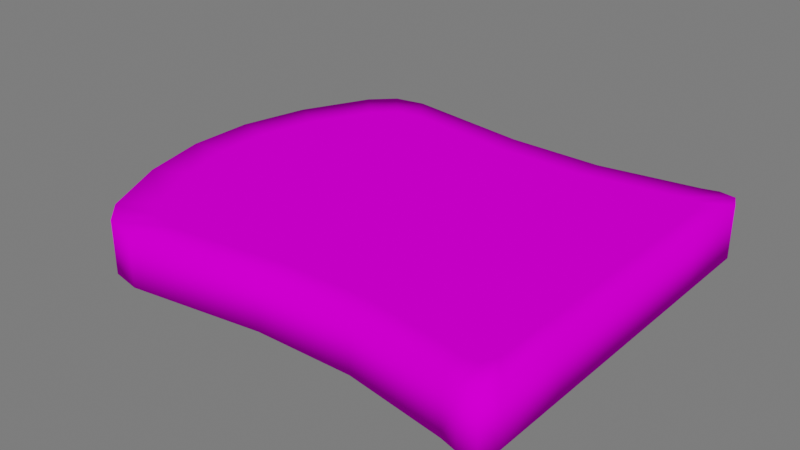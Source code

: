 # Source: Pao_tostado.blend  (saved by Blender 3.4.6; exported with 4.5.12 LTS)
import bpy
from mathutils import Matrix  # noqa: F401  (used for matrix-valued properties, if any)

bpy.ops.wm.read_factory_settings(use_empty=True)
scene = bpy.context.scene
scene.name = 'Scene'

# ---- collections
col_collection = bpy.data.collections.new('Collection'); scene.collection.children.link(col_collection)

# ---- images (referenced by path relative to the original .blend; pixels are not part of the script)
import os
ASSET_DIR = os.environ.get("B2B_ASSET_DIR", "")  # directory of the original .blend (textures are referenced by path, not embedded)
HERE = os.path.dirname(os.path.abspath(__file__))  # packed textures are extracted next to this script under _unpacked/

def load_image(name, relpath, width, height, colorspace="sRGB"):
    """Load a texture the original file referenced (path relative to the .blend, or extracted next to this script)."""
    p = next((c for c in (os.path.join(HERE, relpath), os.path.join(ASSET_DIR, relpath)) if relpath and os.path.exists(c)), "")
    if p:
        img = bpy.data.images.load(p, check_existing=True)
        img.name = name
    else:  # same state as the original file: an image datablock whose file is absent (Cycles renders it pink)
        img = bpy.data.images.new(name, width, height)
        img.source = "FILE"
        img.filepath = "//" + (relpath or name)
    img.colorspace_settings.name = colorspace
    return img
img_atlas_texturas_png = load_image('Atlas_texturas.png', 'Atlas_texturas.png', 1024, 1024, 'sRGB')

# ---- materials (node trees are filled in below, after node groups)
mat_atlas = bpy.data.materials.new('Atlas')
mat_atlas.use_transparent_shadow = False

# ---- material node trees
mat_atlas.use_nodes = True; mat_atlas.node_tree.nodes.clear()
_N = mat_atlas.node_tree.nodes; _L = mat_atlas.node_tree.links
n0 = _N.new('ShaderNodeOutputMaterial'); n0.name = 'Material Output'; n0.location = (300, 300)
n1 = _N.new('ShaderNodeBsdfPrincipled'); n1.name = 'Principled BSDF'; n1.location = (10, 300)
n1.distribution = 'GGX'
n1.subsurface_method = 'RANDOM_WALK_SKIN'
n1.inputs[3].default_value = 1.45
n1.inputs[13].default_value = 0.0
n1.inputs[27].default_value = (0.0, 0.0, 0.0, 1.0)
n1.inputs[28].default_value = 1.0
n2 = _N.new('ShaderNodeTexImage'); n2.name = 'Image Texture'; n2.location = (-449, 225)
n2.image = img_atlas_texturas_png
_L.new(n1.outputs[0], n0.inputs[0])
_L.new(n2.outputs[0], n1.inputs[0])
n0.is_active_output = True

# ---- world
world_world = bpy.data.worlds.new('World'); scene.world = world_world
world_world.use_nodes = True; world_world.node_tree.nodes.clear()
_N = world_world.node_tree.nodes; _L = world_world.node_tree.links
n0 = _N.new('ShaderNodeOutputWorld'); n0.name = 'World Output'; n0.location = (300, 300)
n1 = _N.new('ShaderNodeBackground'); n1.name = 'Background'; n1.location = (10, 300)
n1.inputs[0].default_value = (0.05088, 0.05088, 0.05088, 1.0)
n1.inputs[1].default_value = 3.4
_L.new(n1.outputs[0], n0.inputs[0])
n0.is_active_output = True
world_world.color = (0.05088, 0.05088, 0.05088)
world_world.use_sun_shadow = False
world_world.sun_shadow_jitter_overblur = 0.0

# ---- meshes
me_plane_014 = bpy.data.meshes.new('Plane.014')
me_plane_014.from_pydata([(-0.9467, -0.807, 0.0), (-0.8773, 0.1626, 0.0), (-0.8691, -0.3157, 0.0), (0.8773, 0.1626, 0.0), (0.9467, -0.807, 0.0), (0.8691, -0.3157, 0.0), (0.9467, -0.807, 0.2606), (0.8773, 0.1626, 0.2606), (0.8691, -0.3157, 0.2606), (-0.9467, -0.807, 0.2606), (-0.8691, -0.3157, 0.2606), (-0.8773, 0.1626, 0.2606), (-0.1647, -1.0, 0.0), (-0.5004, -1.0, 0.0), (0.5004, -1.0, 0.0), (0.1647, -1.0, 0.0), (0.1648, 1.328, 0.0), (0.5, 1.246, 0.0), (-0.5, 1.246, 0.0), (-0.1648, 1.328, 0.0), (-0.5004, -1.0, 0.2606), (-0.1647, -1.0, 0.2606), (-0.1648, 1.328, 0.2606), (-0.5, 1.246, 0.2606), (0.5, 1.246, 0.2606), (0.1648, 1.328, 0.2606), (0.1647, -1.0, 0.2606), (0.5004, -1.0, 0.2606), (-0.9735, 0.8192, 0.0), (-0.836, 1.081, 0.0), (-0.9442, 0.9707, 0.0), (0.836, 1.081, 0.0), (0.9735, 0.8192, 0.0), (0.9442, 0.9707, 0.0), (0.9735, 0.8192, 0.2606), (0.836, 1.081, 0.2606), (0.9442, 0.9707, 0.2606), (-0.836, 1.081, 0.2606), (-0.9735, 0.8192, 0.2606), (-0.9442, 0.9707, 0.2606), (-0.8789, -1.0, 0.0), (-0.9678, -0.8832, 0.0), (-0.9551, -0.9658, 0.0), (0.9678, -0.8832, 0.0), (0.8789, -1.0, 0.0), (0.9551, -0.9658, 0.0), (0.8789, -1.0, 0.2606), (0.9678, -0.8832, 0.2606), (0.9551, -0.9658, 0.2606), (-0.9678, -0.8832, 0.2606), (-0.8789, -1.0, 0.2606), (-0.9551, -0.9658, 0.2606), (-0.4202, -0.891, 0.2606), (-0.1383, -0.891, 0.2606), (0.7298, -0.289, 0.2606), (0.7367, 0.1319, 0.2606), (-0.7367, 0.1319, 0.0), (-0.7298, -0.289, 0.0), (-0.795, -0.7213, 0.0), (0.7298, -0.289, 0.0), (0.7367, 0.1319, 0.0), (-0.7298, -0.289, 0.2606), (-0.795, -0.7213, 0.2606), (-0.7367, 0.1319, 0.2606), (0.795, -0.7213, 0.0), (0.795, -0.7213, 0.2606), (-0.4202, -0.891, 0.0), (-0.1383, -0.891, 0.0), (-0.1384, 1.157, 0.0), (-0.4199, 1.085, 0.0), (0.4199, 1.085, 0.0), (0.1384, 1.157, 0.0), (0.1383, -0.891, 0.0), (0.4202, -0.891, 0.0), (-0.1384, 1.157, 0.2606), (-0.4199, 1.085, 0.2606), (0.4199, 1.085, 0.2606), (0.1384, 1.157, 0.2606), (0.1383, -0.891, 0.2606), (0.4202, -0.891, 0.2606), (-0.7929, 0.8429, 0.0), (-0.8175, 0.7097, 0.0), (-0.8175, 0.7097, 0.2606), (-0.7929, 0.8429, 0.2606), (-0.702, 0.9397, 0.0), (-0.702, 0.9397, 0.2606), (0.7929, 0.8429, 0.2606), (0.8175, 0.7097, 0.2606), (0.8175, 0.7097, 0.0), (0.7929, 0.8429, 0.0), (0.702, 0.9397, 0.2606), (0.702, 0.9397, 0.0), (-0.802, -0.8609, 0.0), (-0.738, -0.891, 0.0), (-0.738, -0.891, 0.2606), (-0.802, -0.8609, 0.2606), (-0.8127, -0.7883, 0.0), (-0.8127, -0.7883, 0.2606), (0.802, -0.8609, 0.0), (0.8127, -0.7883, 0.0), (0.8127, -0.7883, 0.2606), (0.802, -0.8609, 0.2606), (0.738, -0.891, 0.0), (0.738, -0.891, 0.2606)], [], [(31, 17, 24, 35), (34, 36, 86, 87), (14, 44, 46, 27), (45, 44, 102, 98), (18, 29, 37, 23), (15, 12, 67, 72), (37, 39, 83, 85), (48, 47, 100, 101), (30, 29, 84, 80), (14, 15, 72, 73), (43, 45, 98, 99), (21, 26, 78, 53), (39, 38, 82, 83), (49, 51, 95, 97), (6, 8, 54, 65), (28, 30, 80, 81), (42, 41, 96, 92), (5, 4, 64, 59), (16, 17, 70, 71), (26, 27, 79, 78), (40, 13, 20, 50), (11, 10, 61, 63), (51, 50, 94, 95), (10, 9, 62, 61), (18, 19, 68, 69), (3, 5, 59, 60), (40, 42, 92, 93), (0, 2, 57, 58), (24, 25, 77, 76), (35, 24, 76, 90), (2, 1, 56, 57), (17, 31, 91, 70), (12, 13, 66, 67), (22, 23, 75, 74), (7, 34, 87, 55), (32, 3, 60, 88), (23, 37, 85, 75), (27, 46, 103, 79), (29, 18, 69, 84), (2, 0, 9, 10), (3, 32, 34, 7), (44, 14, 73, 102), (38, 11, 63, 82), (5, 3, 7, 8), (15, 14, 27, 26), (19, 18, 23, 22), (47, 6, 65, 100), (43, 4, 6, 47), (8, 7, 55, 54), (4, 5, 8, 6), (1, 2, 10, 11), (17, 16, 25, 24), (16, 19, 22, 25), (12, 15, 26, 21), (1, 28, 81, 56), (13, 12, 21, 20), (28, 38, 39, 30), (30, 39, 37, 29), (34, 32, 33, 36), (36, 33, 31, 35), (28, 1, 11, 38), (40, 50, 51, 42), (42, 51, 49, 41), (43, 47, 48, 45), (45, 48, 46, 44), (0, 41, 49, 9), (75, 85, 83, 82, 63, 61, 62, 97, 95, 94, 52, 53, 78, 79, 103, 101, 100, 65, 54, 55, 87, 86, 90, 76, 77, 74), (25, 22, 74, 77), (46, 48, 101, 103), (33, 32, 88, 89), (41, 0, 58, 96), (9, 49, 97, 62), (20, 21, 53, 52), (36, 35, 90, 86), (19, 16, 71, 68), (13, 40, 93, 66), (31, 33, 89, 91), (50, 20, 52, 94), (4, 43, 99, 64), (68, 71, 70, 91, 89, 88, 60, 59, 64, 99, 98, 102, 73, 72, 67, 66, 93, 92, 96, 58, 57, 56, 81, 80, 84, 69)])
me_plane_014.polygons.foreach_set('use_smooth', [True] * 80)
_uv = me_plane_014.uv_layers.new(name='UVMap')
_uv.uv.foreach_set('vector', [0.5264, 0.5611, 0.527, 0.5656, 0.5033, 0.5657, 0.5038, 0.5612, 0.5037, 0.5576, 0.504, 0.5594, 0.5013, 0.5589, 0.5012, 0.5567, 0.5284, 0.5275, 0.5256, 0.5322, 0.5041, 0.5321, 0.5014, 0.527, 0.5253, 0.5331, 0.5256, 0.5322, 0.5282, 0.5318, 0.5278, 0.5331, 0.5269, 0.5781, 0.5264, 0.5825, 0.5039, 0.5827, 0.5033, 0.5782, 0.5294, 0.5226, 0.5297, 0.5178, 0.5313, 0.5182, 0.5311, 0.5224, 0.5039, 0.5827, 0.5041, 0.5844, 0.5015, 0.585, 0.5013, 0.5828, 0.5044, 0.5329, 0.5042, 0.5339, 0.5017, 0.5343, 0.5019, 0.5329, 0.5262, 0.5843, 0.5264, 0.5825, 0.5291, 0.5826, 0.5289, 0.5848, 0.5284, 0.5275, 0.5294, 0.5226, 0.5311, 0.5224, 0.5303, 0.5268, 0.5255, 0.534, 0.5253, 0.5331, 0.5278, 0.5331, 0.5281, 0.5344, 0.5004, 0.5171, 0.5005, 0.5221, 0.4988, 0.5218, 0.4987, 0.5175, 0.5041, 0.5844, 0.5038, 0.5862, 0.5014, 0.5872, 0.5015, 0.585, 0.5014, 0.61, 0.5012, 0.6113, 0.499, 0.6095, 0.4993, 0.6084, 0.5037, 0.5347, 0.5014, 0.5415, 0.4993, 0.5417, 0.5011, 0.5352, 0.5266, 0.5861, 0.5262, 0.5843, 0.5289, 0.5848, 0.5291, 0.587, 0.5291, 0.6115, 0.5289, 0.6103, 0.5309, 0.6088, 0.5312, 0.6099, 0.5285, 0.5419, 0.526, 0.5349, 0.5287, 0.5354, 0.5306, 0.5421, 0.5271, 0.5698, 0.527, 0.5656, 0.5294, 0.5657, 0.5294, 0.5699, 0.5005, 0.5221, 0.5014, 0.527, 0.4994, 0.5263, 0.4988, 0.5218, 0.5292, 0.5071, 0.5296, 0.5127, 0.5006, 0.5122, 0.5011, 0.5069, 0.5014, 0.595, 0.5009, 0.6017, 0.499, 0.6011, 0.4994, 0.5952, 0.501, 0.5057, 0.5011, 0.5069, 0.4993, 0.5085, 0.499, 0.5075, 0.5009, 0.6017, 0.5013, 0.6089, 0.4992, 0.6074, 0.499, 0.6011, 0.5269, 0.5781, 0.5271, 0.5739, 0.5293, 0.5738, 0.5294, 0.5779, 0.5287, 0.5487, 0.5285, 0.5419, 0.5306, 0.5421, 0.5307, 0.5483, 0.5292, 0.5071, 0.5294, 0.5058, 0.5314, 0.5078, 0.5311, 0.5089, 0.5291, 0.6093, 0.5295, 0.6022, 0.5314, 0.6017, 0.5311, 0.6079, 0.5033, 0.5657, 0.5032, 0.57, 0.5009, 0.5701, 0.5008, 0.5659, 0.5038, 0.5612, 0.5033, 0.5657, 0.5008, 0.5659, 0.5011, 0.5611, 0.5295, 0.6022, 0.529, 0.5954, 0.5311, 0.5957, 0.5314, 0.6017, 0.527, 0.5656, 0.5264, 0.5611, 0.5291, 0.5609, 0.5294, 0.5657, 0.5297, 0.5178, 0.5296, 0.5127, 0.5313, 0.5139, 0.5313, 0.5182, 0.5032, 0.574, 0.5033, 0.5782, 0.5009, 0.5781, 0.501, 0.574, 0.5013, 0.5483, 0.5037, 0.5576, 0.5012, 0.5567, 0.4993, 0.548, 0.5265, 0.5575, 0.5287, 0.5487, 0.5307, 0.5483, 0.5289, 0.5565, 0.5033, 0.5782, 0.5039, 0.5827, 0.5013, 0.5828, 0.5009, 0.5781, 0.5014, 0.527, 0.5041, 0.5321, 0.5015, 0.5316, 0.4994, 0.5263, 0.5264, 0.5825, 0.5269, 0.5781, 0.5294, 0.5779, 0.5291, 0.5826, 0.5295, 0.6022, 0.5291, 0.6093, 0.5013, 0.6089, 0.5009, 0.6017, 0.5287, 0.5487, 0.5265, 0.5575, 0.5037, 0.5576, 0.5013, 0.5483, 0.5256, 0.5322, 0.5284, 0.5275, 0.5303, 0.5268, 0.5282, 0.5318, 0.5038, 0.5862, 0.5014, 0.595, 0.4994, 0.5952, 0.5014, 0.5872, 0.5285, 0.5419, 0.5287, 0.5487, 0.5013, 0.5483, 0.5014, 0.5415, 0.5294, 0.5226, 0.5284, 0.5275, 0.5014, 0.527, 0.5005, 0.5221, 0.5271, 0.5739, 0.5269, 0.5781, 0.5033, 0.5782, 0.5032, 0.574, 0.5042, 0.5339, 0.5037, 0.5347, 0.5011, 0.5352, 0.5017, 0.5343, 0.5255, 0.534, 0.526, 0.5349, 0.5037, 0.5347, 0.5042, 0.5339, 0.5014, 0.5415, 0.5013, 0.5483, 0.4993, 0.548, 0.4993, 0.5417, 0.526, 0.5349, 0.5285, 0.5419, 0.5014, 0.5415, 0.5037, 0.5347, 0.529, 0.5954, 0.5295, 0.6022, 0.5009, 0.6017, 0.5014, 0.595, 0.527, 0.5656, 0.5271, 0.5698, 0.5032, 0.57, 0.5033, 0.5657, 0.5271, 0.5698, 0.5271, 0.5739, 0.5032, 0.574, 0.5032, 0.57, 0.5297, 0.5178, 0.5294, 0.5226, 0.5005, 0.5221, 0.5004, 0.5171, 0.529, 0.5954, 0.5266, 0.5861, 0.5291, 0.587, 0.5311, 0.5957, 0.5296, 0.5127, 0.5297, 0.5178, 0.5004, 0.5171, 0.5006, 0.5122, 0.5266, 0.5861, 0.5038, 0.5862, 0.5041, 0.5844, 0.5262, 0.5843, 0.5262, 0.5843, 0.5041, 0.5844, 0.5039, 0.5827, 0.5264, 0.5825, 0.5037, 0.5576, 0.5265, 0.5575, 0.5262, 0.5593, 0.504, 0.5594, 0.504, 0.5594, 0.5262, 0.5593, 0.5264, 0.5611, 0.5038, 0.5612, 0.5266, 0.5861, 0.529, 0.5954, 0.5014, 0.595, 0.5038, 0.5862, 0.5292, 0.5071, 0.5011, 0.5069, 0.501, 0.5057, 0.5294, 0.5058, 0.5291, 0.6115, 0.5012, 0.6113, 0.5014, 0.61, 0.5289, 0.6103, 0.5255, 0.534, 0.5042, 0.5339, 0.5044, 0.5329, 0.5253, 0.5331, 0.5253, 0.5331, 0.5044, 0.5329, 0.5041, 0.5321, 0.5256, 0.5322, 0.5291, 0.6093, 0.5289, 0.6103, 0.5014, 0.61, 0.5013, 0.6089, 0.3706, 0.6119, 0.355, 0.6038, 0.3499, 0.5984, 0.3486, 0.591, 0.3531, 0.559, 0.3534, 0.5356, 0.3498, 0.5116, 0.3488, 0.5079, 0.3494, 0.5038, 0.353, 0.5022, 0.3706, 0.5022, 0.3863, 0.5022, 0.4016, 0.5022, 0.4173, 0.5022, 0.4349, 0.5022, 0.4385, 0.5038, 0.4391, 0.5079, 0.4381, 0.5116, 0.4345, 0.5356, 0.4348, 0.559, 0.4393, 0.591, 0.438, 0.5984, 0.4329, 0.6038, 0.4173, 0.6119, 0.4016, 0.6159, 0.3863, 0.6159, 0.5032, 0.57, 0.5032, 0.574, 0.501, 0.574, 0.5009, 0.5701, 0.5041, 0.5321, 0.5044, 0.5329, 0.5019, 0.5329, 0.5015, 0.5316, 0.5262, 0.5593, 0.5265, 0.5575, 0.5289, 0.5565, 0.5288, 0.5587, 0.5289, 0.6103, 0.5291, 0.6093, 0.5311, 0.6079, 0.5309, 0.6088, 0.5013, 0.6089, 0.5014, 0.61, 0.4993, 0.6084, 0.4992, 0.6074, 0.5006, 0.5122, 0.5004, 0.5171, 0.4987, 0.5175, 0.4989, 0.5133, 0.504, 0.5594, 0.5038, 0.5612, 0.5011, 0.5611, 0.5013, 0.5589, 0.5271, 0.5739, 0.5271, 0.5698, 0.5294, 0.5699, 0.5293, 0.5738, 0.5296, 0.5127, 0.5292, 0.5071, 0.5311, 0.5089, 0.5313, 0.5139, 0.5264, 0.5611, 0.5262, 0.5593, 0.5288, 0.5587, 0.5291, 0.5609, 0.5011, 0.5069, 0.5006, 0.5122, 0.4989, 0.5133, 0.4993, 0.5085, 0.526, 0.5349, 0.5255, 0.534, 0.5281, 0.5344, 0.5287, 0.5354, 0.3863, 0.6159, 0.4016, 0.6159, 0.4173, 0.6119, 0.4329, 0.6038, 0.438, 0.5984, 0.4393, 0.591, 0.4348, 0.559, 0.4345, 0.5356, 0.4381, 0.5116, 0.4391, 0.5079, 0.4385, 0.5038, 0.4349, 0.5022, 0.4173, 0.5022, 0.4016, 0.5022, 0.3863, 0.5022, 0.3706, 0.5022, 0.353, 0.5022, 0.3494, 0.5038, 0.3488, 0.5079, 0.3498, 0.5116, 0.3534, 0.5356, 0.3531, 0.559, 0.3486, 0.591, 0.3499, 0.5984, 0.355, 0.6038, 0.3706, 0.6119])
me_plane_014.materials.append(mat_atlas)
me_plane_014.update()

# ---- objects
ob_plane_048 = bpy.data.objects.new('Plane.048', me_plane_014)

# ---- transforms, parenting, visibility, modifiers, constraints
ob_plane_048.location = (0.1707, 0.005508, 0.004413)
ob_plane_048.rotation_euler = (0.0, -0.0, 1.571)
ob_plane_048.scale = (1.093, 1.093, 1.093)

# ---- collection membership
col_collection.objects.link(ob_plane_048)

# ---- scene / render settings (as saved in the file)
scene.frame_start = 1; scene.frame_end = 34; scene.frame_set(21)
scene.render.engine = 'BLENDER_EEVEE_NEXT'
scene.cycles.sampling_pattern = 'TABULATED_SOBOL'
scene.cycles.use_light_tree = False
scene.view_settings.view_transform = 'Filmic'
bpy.context.view_layer.update()

# ---- added for rendering (the .blend has no active camera and no usable light): camera, sun
cam_auto = bpy.data.cameras.new('AutoCamera')
cam_auto.lens = 50.0
cam_auto.sensor_width = 36.0
cam_auto.clip_end = 1000.0
ob_auto_camera = bpy.data.objects.new('AutoCamera', cam_auto)
scene.collection.objects.link(ob_auto_camera)
ob_auto_camera.location = (3.07183, -3.69083, 2.61104)
ob_auto_camera.rotation_euler = (1.09748, -7.21219e-08, 0.694738)
scene.camera = ob_auto_camera
light_auto_sun = bpy.data.lights.new('AutoSun', 'SUN')
light_auto_sun.energy = 3.0
light_auto_sun.angle = 0.0523599
ob_auto_sun = bpy.data.objects.new('AutoSun', light_auto_sun)
scene.collection.objects.link(ob_auto_sun)
ob_auto_sun.rotation_euler = (0.872665, 0.174533, 0.523599)
bpy.context.view_layer.update()
